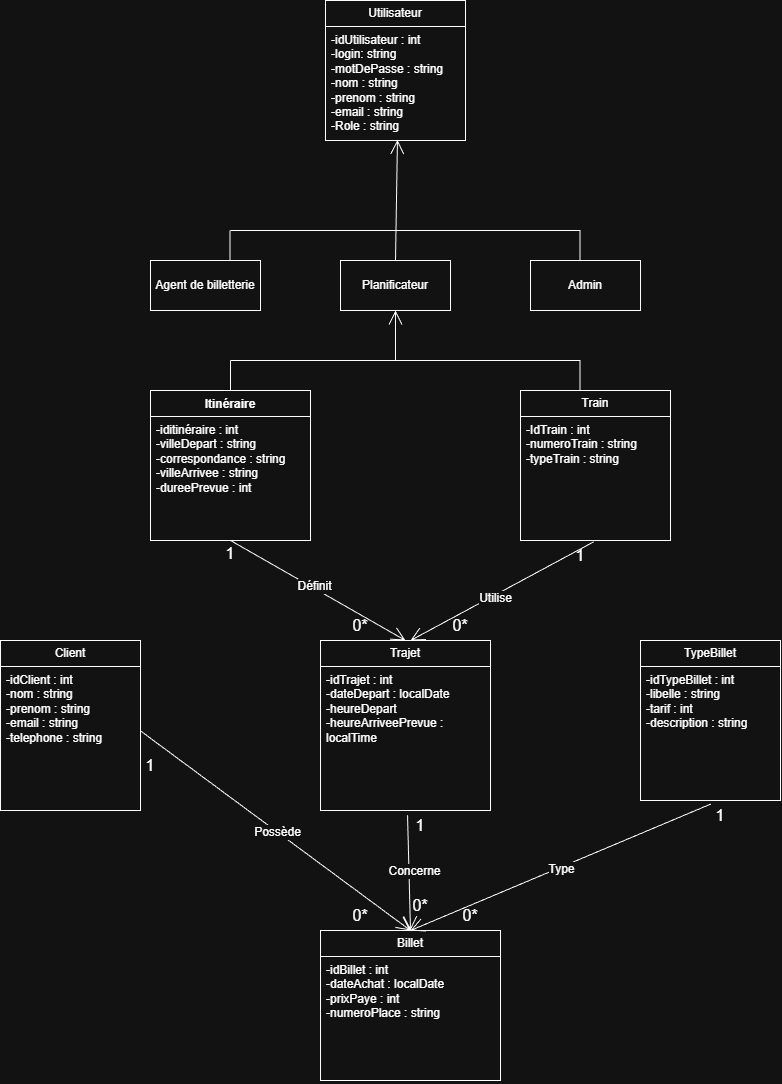

The diagram above was exported from draw.io. Its source (the exported page's mxGraphModel, read from the mxfile embedded in the PNG):
<mxGraphModel dx="2450" dy="2029" grid="1" gridSize="10" guides="1" tooltips="1" connect="1" arrows="1" fold="1" page="1" pageScale="1" pageWidth="827" pageHeight="1169" math="0" shadow="0">
  <root>
    <mxCell id="0" />
    <mxCell id="1" parent="0" />
    <mxCell id="aNbnFVPut1oO6Q8ByhA_-2" parent="1" style="swimlane;fontStyle=1;align=center;verticalAlign=top;childLayout=stackLayout;horizontal=1;startSize=26;horizontalStack=0;resizeParent=1;resizeParentMax=0;resizeLast=0;collapsible=1;marginBottom=0;whiteSpace=wrap;html=1;" value="Itinéraire" vertex="1">
      <mxGeometry height="150" width="160" x="40" y="130" as="geometry" />
    </mxCell>
    <mxCell id="aNbnFVPut1oO6Q8ByhA_-3" parent="aNbnFVPut1oO6Q8ByhA_-2" style="text;strokeColor=none;fillColor=none;align=left;verticalAlign=top;spacingLeft=4;spacingRight=4;overflow=hidden;rotatable=0;points=[[0,0.5],[1,0.5]];portConstraint=eastwest;whiteSpace=wrap;html=1;" value="-iditinéraire : int&lt;div&gt;-villeDepart : string&lt;/div&gt;&lt;div&gt;-correspondance : string&amp;nbsp;&lt;/div&gt;&lt;div&gt;-villeArrivee : string&lt;/div&gt;&lt;div&gt;-dureePrevue : int&lt;/div&gt;&lt;div&gt;&lt;br style=&quot;text-align: center;&quot;&gt;&lt;/div&gt;" vertex="1">
      <mxGeometry height="124" width="160" y="26" as="geometry" />
    </mxCell>
    <mxCell id="aNbnFVPut1oO6Q8ByhA_-6" parent="1" style="swimlane;fontStyle=0;childLayout=stackLayout;horizontal=1;startSize=26;fillColor=none;horizontalStack=0;resizeParent=1;resizeParentMax=0;resizeLast=0;collapsible=1;marginBottom=0;whiteSpace=wrap;html=1;" value="Train" vertex="1">
      <mxGeometry height="150" width="150" x="410" y="130" as="geometry" />
    </mxCell>
    <mxCell id="aNbnFVPut1oO6Q8ByhA_-7" parent="aNbnFVPut1oO6Q8ByhA_-6" style="text;strokeColor=none;fillColor=none;align=left;verticalAlign=top;spacingLeft=4;spacingRight=4;overflow=hidden;rotatable=0;points=[[0,0.5],[1,0.5]];portConstraint=eastwest;whiteSpace=wrap;html=1;" value="-IdTrain : int&lt;div&gt;-numeroTrain : string&lt;/div&gt;&lt;div&gt;-typeTrain : string&lt;/div&gt;&lt;div&gt;&lt;br&gt;&lt;div&gt;&lt;br&gt;&lt;/div&gt;&lt;/div&gt;" vertex="1">
      <mxGeometry height="124" width="150" y="26" as="geometry" />
    </mxCell>
    <mxCell id="aNbnFVPut1oO6Q8ByhA_-10" parent="1" style="swimlane;fontStyle=0;childLayout=stackLayout;horizontal=1;startSize=26;fillColor=none;horizontalStack=0;resizeParent=1;resizeParentMax=0;resizeLast=0;collapsible=1;marginBottom=0;whiteSpace=wrap;html=1;" value="Trajet" vertex="1">
      <mxGeometry height="170" width="170" x="210" y="380" as="geometry" />
    </mxCell>
    <mxCell id="aNbnFVPut1oO6Q8ByhA_-11" parent="aNbnFVPut1oO6Q8ByhA_-10" style="text;strokeColor=none;fillColor=none;align=left;verticalAlign=top;spacingLeft=4;spacingRight=4;overflow=hidden;rotatable=0;points=[[0,0.5],[1,0.5]];portConstraint=eastwest;whiteSpace=wrap;html=1;" value="-idTrajet : int&amp;nbsp;&lt;div&gt;-dateDepart : localDate&lt;/div&gt;&lt;div&gt;-heureDepart&lt;/div&gt;&lt;div&gt;-heureArriveePrevue : localTime&lt;/div&gt;" vertex="1">
      <mxGeometry height="144" width="170" y="26" as="geometry" />
    </mxCell>
    <mxCell id="aNbnFVPut1oO6Q8ByhA_-18" edge="1" parent="1" source="aNbnFVPut1oO6Q8ByhA_-2" style="endArrow=open;endFill=1;endSize=12;html=1;rounded=0;fontSize=12;curved=1;exitX=0.5;exitY=1;exitDx=0;exitDy=0;entryX=0.5;entryY=0;entryDx=0;entryDy=0;" target="aNbnFVPut1oO6Q8ByhA_-10" value="">
      <mxGeometry relative="1" width="160" as="geometry">
        <mxPoint x="150" y="330" as="sourcePoint" />
        <mxPoint x="310" y="330" as="targetPoint" />
      </mxGeometry>
    </mxCell>
    <mxCell id="aNbnFVPut1oO6Q8ByhA_-19" connectable="0" parent="aNbnFVPut1oO6Q8ByhA_-18" style="edgeLabel;html=1;align=center;verticalAlign=middle;resizable=0;points=[];fontSize=12;" value="Définit" vertex="1">
      <mxGeometry relative="1" x="-0.0493" y="2" as="geometry">
        <mxPoint as="offset" />
      </mxGeometry>
    </mxCell>
    <mxCell id="aNbnFVPut1oO6Q8ByhA_-20" edge="1" parent="1" source="aNbnFVPut1oO6Q8ByhA_-7" style="endArrow=open;endFill=1;endSize=12;html=1;rounded=0;fontSize=12;curved=1;exitX=0.489;exitY=1.01;exitDx=0;exitDy=0;exitPerimeter=0;" value="">
      <mxGeometry relative="1" width="160" as="geometry">
        <mxPoint x="320" y="360" as="sourcePoint" />
        <mxPoint x="300" y="380" as="targetPoint" />
      </mxGeometry>
    </mxCell>
    <mxCell id="aNbnFVPut1oO6Q8ByhA_-21" connectable="0" parent="aNbnFVPut1oO6Q8ByhA_-20" style="edgeLabel;html=1;align=center;verticalAlign=middle;resizable=0;points=[];fontSize=12;" value="Utilise" vertex="1">
      <mxGeometry relative="1" x="0.0914" y="3" as="geometry">
        <mxPoint as="offset" />
      </mxGeometry>
    </mxCell>
    <mxCell id="aNbnFVPut1oO6Q8ByhA_-22" parent="1" style="swimlane;fontStyle=0;childLayout=stackLayout;horizontal=1;startSize=26;fillColor=none;horizontalStack=0;resizeParent=1;resizeParentMax=0;resizeLast=0;collapsible=1;marginBottom=0;whiteSpace=wrap;html=1;" value="Client" vertex="1">
      <mxGeometry height="170" width="140" x="-110" y="380" as="geometry" />
    </mxCell>
    <mxCell id="aNbnFVPut1oO6Q8ByhA_-23" parent="aNbnFVPut1oO6Q8ByhA_-22" style="text;strokeColor=none;fillColor=none;align=left;verticalAlign=top;spacingLeft=4;spacingRight=4;overflow=hidden;rotatable=0;points=[[0,0.5],[1,0.5]];portConstraint=eastwest;whiteSpace=wrap;html=1;" value="-idClient : int&lt;div&gt;-nom : string&lt;/div&gt;&lt;div&gt;-prenom : string&lt;/div&gt;&lt;div&gt;-email : string&lt;/div&gt;&lt;div&gt;-telephone : string&lt;/div&gt;&lt;div&gt;&lt;br&gt;&lt;/div&gt;" vertex="1">
      <mxGeometry height="144" width="140" y="26" as="geometry" />
    </mxCell>
    <mxCell id="aNbnFVPut1oO6Q8ByhA_-26" parent="1" style="swimlane;fontStyle=0;childLayout=stackLayout;horizontal=1;startSize=26;fillColor=none;horizontalStack=0;resizeParent=1;resizeParentMax=0;resizeLast=0;collapsible=1;marginBottom=0;whiteSpace=wrap;html=1;" value="TypeBillet" vertex="1">
      <mxGeometry height="160" width="140" x="530" y="380" as="geometry" />
    </mxCell>
    <mxCell id="aNbnFVPut1oO6Q8ByhA_-27" parent="aNbnFVPut1oO6Q8ByhA_-26" style="text;strokeColor=none;fillColor=none;align=left;verticalAlign=top;spacingLeft=4;spacingRight=4;overflow=hidden;rotatable=0;points=[[0,0.5],[1,0.5]];portConstraint=eastwest;whiteSpace=wrap;html=1;" value="-idTypeBillet : int&lt;div&gt;-libelle : string&lt;/div&gt;&lt;div&gt;-tarif : int&lt;/div&gt;&lt;div&gt;-description : string&lt;/div&gt;" vertex="1">
      <mxGeometry height="134" width="140" y="26" as="geometry" />
    </mxCell>
    <mxCell id="aNbnFVPut1oO6Q8ByhA_-30" parent="1" style="text;html=1;whiteSpace=wrap;strokeColor=none;fillColor=none;align=center;verticalAlign=middle;rounded=0;fontSize=16;" value="1" vertex="1">
      <mxGeometry height="30" width="60" x="90" y="278" as="geometry" />
    </mxCell>
    <mxCell id="aNbnFVPut1oO6Q8ByhA_-31" parent="1" style="swimlane;fontStyle=0;childLayout=stackLayout;horizontal=1;startSize=26;fillColor=none;horizontalStack=0;resizeParent=1;resizeParentMax=0;resizeLast=0;collapsible=1;marginBottom=0;whiteSpace=wrap;html=1;" value="Billet" vertex="1">
      <mxGeometry height="150" width="180" x="210" y="670" as="geometry" />
    </mxCell>
    <mxCell id="aNbnFVPut1oO6Q8ByhA_-32" parent="aNbnFVPut1oO6Q8ByhA_-31" style="text;strokeColor=none;fillColor=none;align=left;verticalAlign=top;spacingLeft=4;spacingRight=4;overflow=hidden;rotatable=0;points=[[0,0.5],[1,0.5]];portConstraint=eastwest;whiteSpace=wrap;html=1;" value="-idBillet : int&amp;nbsp;&lt;div&gt;-dateAchat : localDate&lt;/div&gt;&lt;div&gt;-prixPaye : int&lt;/div&gt;&lt;div&gt;-numeroPlace : string&lt;/div&gt;" vertex="1">
      <mxGeometry height="124" width="180" y="26" as="geometry" />
    </mxCell>
    <mxCell id="aNbnFVPut1oO6Q8ByhA_-35" edge="1" parent="1" source="aNbnFVPut1oO6Q8ByhA_-11" style="endArrow=open;endFill=1;endSize=12;html=1;rounded=0;fontSize=12;curved=1;entryX=0.5;entryY=0;entryDx=0;entryDy=0;exitX=0.512;exitY=1.033;exitDx=0;exitDy=0;exitPerimeter=0;" target="aNbnFVPut1oO6Q8ByhA_-31" value="">
      <mxGeometry relative="1" width="160" as="geometry">
        <mxPoint x="200" y="510" as="sourcePoint" />
        <mxPoint x="360" y="510" as="targetPoint" />
      </mxGeometry>
    </mxCell>
    <mxCell id="aNbnFVPut1oO6Q8ByhA_-38" connectable="0" parent="aNbnFVPut1oO6Q8ByhA_-35" style="edgeLabel;html=1;align=center;verticalAlign=middle;resizable=0;points=[];fontSize=12;" value="Text" vertex="1">
      <mxGeometry relative="1" x="-0.0345" y="1" as="geometry">
        <mxPoint as="offset" />
      </mxGeometry>
    </mxCell>
    <mxCell id="aNbnFVPut1oO6Q8ByhA_-39" connectable="0" parent="aNbnFVPut1oO6Q8ByhA_-35" style="edgeLabel;html=1;align=center;verticalAlign=middle;resizable=0;points=[];fontSize=12;" value="Concerne" vertex="1">
      <mxGeometry relative="1" x="-0.0146" y="5" as="geometry">
        <mxPoint as="offset" />
      </mxGeometry>
    </mxCell>
    <mxCell id="aNbnFVPut1oO6Q8ByhA_-36" edge="1" parent="1" source="aNbnFVPut1oO6Q8ByhA_-23" style="endArrow=open;endFill=1;endSize=12;html=1;rounded=0;fontSize=12;curved=1;exitX=1.004;exitY=0.45;exitDx=0;exitDy=0;exitPerimeter=0;entryX=0.5;entryY=0;entryDx=0;entryDy=0;" target="aNbnFVPut1oO6Q8ByhA_-31" value="">
      <mxGeometry relative="1" width="160" as="geometry">
        <mxPoint x="90" y="585" as="sourcePoint" />
        <mxPoint x="250" y="585" as="targetPoint" />
      </mxGeometry>
    </mxCell>
    <mxCell id="aNbnFVPut1oO6Q8ByhA_-37" connectable="0" parent="aNbnFVPut1oO6Q8ByhA_-36" style="edgeLabel;html=1;align=center;verticalAlign=middle;resizable=0;points=[];fontSize=12;" value="Possède" vertex="1">
      <mxGeometry relative="1" x="0.0086" as="geometry">
        <mxPoint as="offset" />
      </mxGeometry>
    </mxCell>
    <mxCell id="aNbnFVPut1oO6Q8ByhA_-40" edge="1" parent="1" source="aNbnFVPut1oO6Q8ByhA_-27" style="endArrow=open;endFill=1;endSize=12;html=1;rounded=0;fontSize=12;curved=1;exitX=0.501;exitY=1.027;exitDx=0;exitDy=0;exitPerimeter=0;" value="">
      <mxGeometry relative="1" width="160" as="geometry">
        <mxPoint x="590" y="550" as="sourcePoint" />
        <mxPoint x="300" y="670" as="targetPoint" />
      </mxGeometry>
    </mxCell>
    <mxCell id="aNbnFVPut1oO6Q8ByhA_-41" connectable="0" parent="aNbnFVPut1oO6Q8ByhA_-40" style="edgeLabel;html=1;align=center;verticalAlign=middle;resizable=0;points=[];fontSize=12;" value="Type" vertex="1">
      <mxGeometry relative="1" x="0.0077" y="2" as="geometry">
        <mxPoint as="offset" />
      </mxGeometry>
    </mxCell>
    <mxCell id="aNbnFVPut1oO6Q8ByhA_-42" parent="1" style="text;html=1;whiteSpace=wrap;strokeColor=none;fillColor=none;align=center;verticalAlign=middle;rounded=0;fontSize=16;" value="0*" vertex="1">
      <mxGeometry height="30" width="60" x="220" y="350" as="geometry" />
    </mxCell>
    <mxCell id="aNbnFVPut1oO6Q8ByhA_-43" parent="1" style="text;html=1;whiteSpace=wrap;strokeColor=none;fillColor=none;align=center;verticalAlign=middle;rounded=0;fontSize=16;" value="1" vertex="1">
      <mxGeometry height="30" width="60" x="440" y="280" as="geometry" />
    </mxCell>
    <mxCell id="aNbnFVPut1oO6Q8ByhA_-44" parent="1" style="text;html=1;whiteSpace=wrap;strokeColor=none;fillColor=none;align=center;verticalAlign=middle;rounded=0;fontSize=16;" value="0*" vertex="1">
      <mxGeometry height="30" width="60" x="320" y="350" as="geometry" />
    </mxCell>
    <mxCell id="aNbnFVPut1oO6Q8ByhA_-45" parent="1" style="text;html=1;whiteSpace=wrap;strokeColor=none;fillColor=none;align=center;verticalAlign=middle;rounded=0;fontSize=16;" value="1" vertex="1">
      <mxGeometry height="30" width="60" x="580" y="540" as="geometry" />
    </mxCell>
    <mxCell id="aNbnFVPut1oO6Q8ByhA_-46" parent="1" style="text;html=1;whiteSpace=wrap;strokeColor=none;fillColor=none;align=center;verticalAlign=middle;rounded=0;fontSize=16;" value="0*" vertex="1">
      <mxGeometry height="30" width="60" x="330" y="640" as="geometry" />
    </mxCell>
    <mxCell id="aNbnFVPut1oO6Q8ByhA_-47" parent="1" style="text;html=1;whiteSpace=wrap;strokeColor=none;fillColor=none;align=center;verticalAlign=middle;rounded=0;fontSize=16;" value="1" vertex="1">
      <mxGeometry height="30" width="60" x="10" y="490" as="geometry" />
    </mxCell>
    <mxCell id="aNbnFVPut1oO6Q8ByhA_-48" parent="1" style="text;html=1;whiteSpace=wrap;strokeColor=none;fillColor=none;align=center;verticalAlign=middle;rounded=0;fontSize=16;" value="0*" vertex="1">
      <mxGeometry height="30" width="60" x="220" y="640" as="geometry" />
    </mxCell>
    <mxCell id="aNbnFVPut1oO6Q8ByhA_-49" parent="1" style="text;html=1;whiteSpace=wrap;strokeColor=none;fillColor=none;align=center;verticalAlign=middle;rounded=0;fontSize=16;" value="0*" vertex="1">
      <mxGeometry height="30" width="60" x="280" y="630" as="geometry" />
    </mxCell>
    <mxCell id="aNbnFVPut1oO6Q8ByhA_-50" parent="1" style="text;html=1;whiteSpace=wrap;strokeColor=none;fillColor=none;align=center;verticalAlign=middle;rounded=0;fontSize=16;" value="1" vertex="1">
      <mxGeometry height="30" width="60" x="280" y="550" as="geometry" />
    </mxCell>
    <mxCell id="J2eplgQuyk8RrlJwGvyb-5" parent="1" style="html=1;whiteSpace=wrap;" value="Agent de billetterie" vertex="1">
      <mxGeometry height="50" width="110" x="40" as="geometry" />
    </mxCell>
    <mxCell id="J2eplgQuyk8RrlJwGvyb-6" parent="1" style="html=1;whiteSpace=wrap;" value="Planificateur" vertex="1">
      <mxGeometry height="50" width="110" x="230" as="geometry" />
    </mxCell>
    <mxCell id="J2eplgQuyk8RrlJwGvyb-7" parent="1" style="html=1;whiteSpace=wrap;" value="Admin" vertex="1">
      <mxGeometry height="50" width="110" x="420" as="geometry" />
    </mxCell>
    <mxCell id="J2eplgQuyk8RrlJwGvyb-8" parent="1" style="swimlane;fontStyle=0;childLayout=stackLayout;horizontal=1;startSize=26;fillColor=none;horizontalStack=0;resizeParent=1;resizeParentMax=0;resizeLast=0;collapsible=1;marginBottom=0;whiteSpace=wrap;html=1;" value="Utilisateur" vertex="1">
      <mxGeometry height="140" width="140" x="215" y="-260" as="geometry" />
    </mxCell>
    <mxCell id="J2eplgQuyk8RrlJwGvyb-10" parent="J2eplgQuyk8RrlJwGvyb-8" style="text;strokeColor=none;fillColor=none;align=left;verticalAlign=top;spacingLeft=4;spacingRight=4;overflow=hidden;rotatable=0;points=[[0,0.5],[1,0.5]];portConstraint=eastwest;whiteSpace=wrap;html=1;" value="-idUtilisateur : int&lt;div&gt;-login: string&lt;br&gt;-motDePasse : string&lt;br&gt;-nom : string&lt;/div&gt;&lt;div&gt;-prenom : string&lt;/div&gt;&lt;div&gt;-email : string&lt;/div&gt;&lt;div&gt;-Role : string&lt;/div&gt;&lt;div&gt;&lt;br&gt;&lt;/div&gt;" vertex="1">
      <mxGeometry height="114" width="140" y="26" as="geometry" />
    </mxCell>
    <mxCell id="J2eplgQuyk8RrlJwGvyb-12" edge="1" parent="1" source="aNbnFVPut1oO6Q8ByhA_-2" style="endArrow=close;endFill=1;endSize=12;html=1;rounded=0;exitX=0.5;exitY=0;exitDx=0;exitDy=0;" value="">
      <mxGeometry relative="1" width="160" as="geometry">
        <mxPoint x="90.00000000000017" y="100.00000000000018" as="sourcePoint" />
        <mxPoint x="120" y="100" as="targetPoint" />
      </mxGeometry>
    </mxCell>
    <mxCell id="J2eplgQuyk8RrlJwGvyb-15" edge="1" parent="1" style="endArrow=close;endFill=1;endSize=12;html=1;rounded=0;exitX=0.5;exitY=0;exitDx=0;exitDy=0;" value="">
      <mxGeometry relative="1" width="160" as="geometry">
        <mxPoint x="469.5" y="130" as="sourcePoint" />
        <mxPoint x="469.5" y="100" as="targetPoint" />
      </mxGeometry>
    </mxCell>
    <mxCell id="J2eplgQuyk8RrlJwGvyb-16" edge="1" parent="1" style="endArrow=close;endFill=1;endSize=12;html=1;rounded=0;" value="">
      <mxGeometry relative="1" width="160" as="geometry">
        <mxPoint x="120" y="100" as="sourcePoint" />
        <mxPoint x="470" y="100" as="targetPoint" />
      </mxGeometry>
    </mxCell>
    <mxCell id="J2eplgQuyk8RrlJwGvyb-17" edge="1" parent="1" style="endArrow=open;endFill=1;endSize=12;html=1;rounded=0;entryX=0.5;entryY=1;entryDx=0;entryDy=0;" target="J2eplgQuyk8RrlJwGvyb-6" value="">
      <mxGeometry relative="1" width="160" as="geometry">
        <mxPoint x="285" y="100" as="sourcePoint" />
        <mxPoint x="350" y="140" as="targetPoint" />
      </mxGeometry>
    </mxCell>
    <mxCell id="J2eplgQuyk8RrlJwGvyb-18" edge="1" parent="1" source="J2eplgQuyk8RrlJwGvyb-6" style="endArrow=open;endFill=1;endSize=12;html=1;rounded=0;entryX=0.514;entryY=0.995;entryDx=0;entryDy=0;entryPerimeter=0;exitX=0.5;exitY=0;exitDx=0;exitDy=0;" target="J2eplgQuyk8RrlJwGvyb-10" value="">
      <mxGeometry relative="1" width="160" as="geometry">
        <mxPoint x="170" y="190" as="sourcePoint" />
        <mxPoint x="330" y="190" as="targetPoint" />
      </mxGeometry>
    </mxCell>
    <mxCell id="J2eplgQuyk8RrlJwGvyb-19" edge="1" parent="1" style="endArrow=close;endFill=1;endSize=12;html=1;rounded=0;" value="">
      <mxGeometry relative="1" width="160" as="geometry">
        <mxPoint x="120" y="-30" as="sourcePoint" />
        <mxPoint x="470" y="-30" as="targetPoint" />
      </mxGeometry>
    </mxCell>
    <mxCell id="J2eplgQuyk8RrlJwGvyb-20" edge="1" parent="1" style="endArrow=close;endFill=1;endSize=12;html=1;rounded=0;exitX=0.5;exitY=0;exitDx=0;exitDy=0;" value="">
      <mxGeometry relative="1" width="160" as="geometry">
        <mxPoint x="119.5" as="sourcePoint" />
        <mxPoint x="119.5" y="-30" as="targetPoint" />
      </mxGeometry>
    </mxCell>
    <mxCell id="J2eplgQuyk8RrlJwGvyb-21" edge="1" parent="1" style="endArrow=close;endFill=1;endSize=12;html=1;rounded=0;exitX=0.5;exitY=0;exitDx=0;exitDy=0;" value="">
      <mxGeometry relative="1" width="160" as="geometry">
        <mxPoint x="469.5" as="sourcePoint" />
        <mxPoint x="469.5" y="-30" as="targetPoint" />
      </mxGeometry>
    </mxCell>
  </root>
</mxGraphModel>